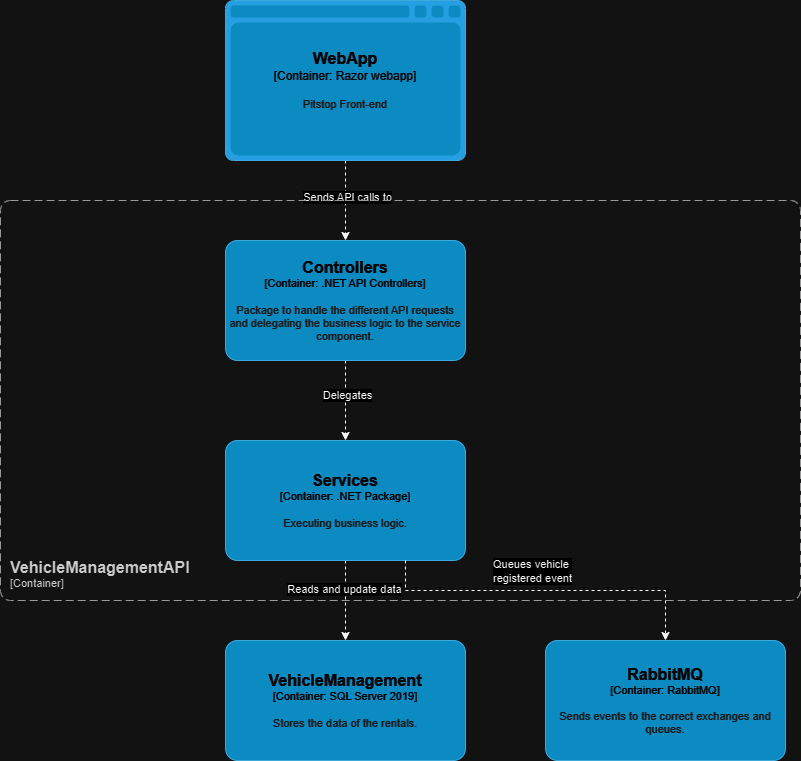

The diagram above was exported from draw.io. Its source (the exported page's mxGraphModel, read from the mxfile embedded in the PNG):
<mxGraphModel dx="1259" dy="686" grid="1" gridSize="10" guides="1" tooltips="1" connect="1" arrows="1" fold="1" page="1" pageScale="1" pageWidth="827" pageHeight="1169" math="0" shadow="0">
  <root>
    <mxCell id="0" />
    <mxCell id="1" parent="0" />
    <mxCell id="HzQa0XT7wcuYnqk8Tw88-1" style="edgeStyle=orthogonalEdgeStyle;rounded=0;orthogonalLoop=1;jettySize=auto;html=1;dashed=1;" parent="1" source="HzQa0XT7wcuYnqk8Tw88-3" target="HzQa0XT7wcuYnqk8Tw88-6" edge="1">
      <mxGeometry relative="1" as="geometry" />
    </mxCell>
    <mxCell id="HzQa0XT7wcuYnqk8Tw88-2" value="Sends API calls to" style="edgeLabel;html=1;align=center;verticalAlign=middle;resizable=0;points=[];" parent="HzQa0XT7wcuYnqk8Tw88-1" vertex="1" connectable="0">
      <mxGeometry x="-0.1071" y="1" relative="1" as="geometry">
        <mxPoint as="offset" />
      </mxGeometry>
    </mxCell>
    <object placeholders="1" c4Name="WebApp" c4Type="Container" c4Technology="Razor webapp" c4Description="Pitstop Front-end" label="&lt;font style=&quot;font-size: 16px&quot;&gt;&lt;b&gt;%c4Name%&lt;/b&gt;&lt;/font&gt;&lt;div&gt;[%c4Type%:&amp;nbsp;%c4Technology%]&lt;/div&gt;&lt;br&gt;&lt;div&gt;&lt;font style=&quot;font-size: 11px&quot;&gt;&lt;font color=&quot;#E6E6E6&quot;&gt;%c4Description%&lt;/font&gt;&lt;/div&gt;" id="HzQa0XT7wcuYnqk8Tw88-3">
      <mxCell style="shape=mxgraph.c4.webBrowserContainer2;whiteSpace=wrap;html=1;boundedLbl=1;rounded=0;labelBackgroundColor=none;strokeColor=#118ACD;fillColor=#23A2D9;strokeColor=#118ACD;strokeColor2=#0E7DAD;fontSize=12;fontColor=#ffffff;align=center;metaEdit=1;points=[[0.5,0,0],[1,0.25,0],[1,0.5,0],[1,0.75,0],[0.5,1,0],[0,0.75,0],[0,0.5,0],[0,0.25,0]];resizable=0;" parent="1" vertex="1">
        <mxGeometry x="585" y="130" width="240" height="160" as="geometry" />
      </mxCell>
    </object>
    <mxCell id="HzQa0XT7wcuYnqk8Tw88-4" style="edgeStyle=orthogonalEdgeStyle;rounded=0;orthogonalLoop=1;jettySize=auto;html=1;dashed=1;" parent="1" source="HzQa0XT7wcuYnqk8Tw88-6" target="HzQa0XT7wcuYnqk8Tw88-9" edge="1">
      <mxGeometry relative="1" as="geometry" />
    </mxCell>
    <mxCell id="HzQa0XT7wcuYnqk8Tw88-5" value="Delegates" style="edgeLabel;html=1;align=center;verticalAlign=middle;resizable=0;points=[];" parent="HzQa0XT7wcuYnqk8Tw88-4" vertex="1" connectable="0">
      <mxGeometry x="-0.1464" y="1" relative="1" as="geometry">
        <mxPoint as="offset" />
      </mxGeometry>
    </mxCell>
    <object placeholders="1" c4Name="Controllers" c4Type="Container" c4Technology=".NET API Controllers" c4Description="Package to handle the different API requests and delegating the business logic to the service component." label="&lt;font style=&quot;font-size: 16px&quot;&gt;&lt;b&gt;%c4Name%&lt;/b&gt;&lt;/font&gt;&lt;div&gt;[%c4Type%: %c4Technology%]&lt;/div&gt;&lt;br&gt;&lt;div&gt;&lt;font style=&quot;font-size: 11px&quot;&gt;&lt;font color=&quot;#E6E6E6&quot;&gt;%c4Description%&lt;/font&gt;&lt;/div&gt;" id="HzQa0XT7wcuYnqk8Tw88-6">
      <mxCell style="rounded=1;whiteSpace=wrap;html=1;fontSize=11;labelBackgroundColor=none;fillColor=#23A2D9;fontColor=#ffffff;align=center;arcSize=10;strokeColor=#0E7DAD;metaEdit=1;resizable=0;points=[[0.25,0,0],[0.5,0,0],[0.75,0,0],[1,0.25,0],[1,0.5,0],[1,0.75,0],[0.75,1,0],[0.5,1,0],[0.25,1,0],[0,0.75,0],[0,0.5,0],[0,0.25,0]];" parent="1" vertex="1">
        <mxGeometry x="585" y="370" width="240" height="120" as="geometry" />
      </mxCell>
    </object>
    <mxCell id="HzQa0XT7wcuYnqk8Tw88-7" style="edgeStyle=orthogonalEdgeStyle;rounded=0;orthogonalLoop=1;jettySize=auto;html=1;dashed=1;" parent="1" source="HzQa0XT7wcuYnqk8Tw88-9" target="HzQa0XT7wcuYnqk8Tw88-10" edge="1">
      <mxGeometry relative="1" as="geometry" />
    </mxCell>
    <mxCell id="HzQa0XT7wcuYnqk8Tw88-8" value="Reads and update data" style="edgeLabel;html=1;align=center;verticalAlign=middle;resizable=0;points=[];" parent="HzQa0XT7wcuYnqk8Tw88-7" vertex="1" connectable="0">
      <mxGeometry x="-0.3036" y="-2" relative="1" as="geometry">
        <mxPoint as="offset" />
      </mxGeometry>
    </mxCell>
    <object placeholders="1" c4Name="Services" c4Type="Container" c4Technology=".NET Package" c4Description="Executing business logic." label="&lt;font style=&quot;font-size: 16px&quot;&gt;&lt;b&gt;%c4Name%&lt;/b&gt;&lt;/font&gt;&lt;div&gt;[%c4Type%: %c4Technology%]&lt;/div&gt;&lt;br&gt;&lt;div&gt;&lt;font style=&quot;font-size: 11px&quot;&gt;&lt;font color=&quot;#E6E6E6&quot;&gt;%c4Description%&lt;/font&gt;&lt;/div&gt;" id="HzQa0XT7wcuYnqk8Tw88-9">
      <mxCell style="rounded=1;whiteSpace=wrap;html=1;fontSize=11;labelBackgroundColor=none;fillColor=#23A2D9;fontColor=#ffffff;align=center;arcSize=10;strokeColor=#0E7DAD;metaEdit=1;resizable=0;points=[[0.25,0,0],[0.5,0,0],[0.75,0,0],[1,0.25,0],[1,0.5,0],[1,0.75,0],[0.75,1,0],[0.5,1,0],[0.25,1,0],[0,0.75,0],[0,0.5,0],[0,0.25,0]];" parent="1" vertex="1">
        <mxGeometry x="585" y="570" width="240" height="120" as="geometry" />
      </mxCell>
    </object>
    <object placeholders="1" c4Name="VehicleManagement" c4Type="Container" c4Technology="SQL Server 2019" c4Description="Stores the data of the rentals." label="&lt;font style=&quot;font-size: 16px&quot;&gt;&lt;b&gt;%c4Name%&lt;/b&gt;&lt;/font&gt;&lt;div&gt;[%c4Type%: %c4Technology%]&lt;/div&gt;&lt;br&gt;&lt;div&gt;&lt;font style=&quot;font-size: 11px&quot;&gt;&lt;font color=&quot;#E6E6E6&quot;&gt;%c4Description%&lt;/font&gt;&lt;/div&gt;" id="HzQa0XT7wcuYnqk8Tw88-10">
      <mxCell style="rounded=1;whiteSpace=wrap;html=1;fontSize=11;labelBackgroundColor=none;fillColor=#23A2D9;fontColor=#ffffff;align=center;arcSize=10;strokeColor=#0E7DAD;metaEdit=1;resizable=0;points=[[0.25,0,0],[0.5,0,0],[0.75,0,0],[1,0.25,0],[1,0.5,0],[1,0.75,0],[0.75,1,0],[0.5,1,0],[0.25,1,0],[0,0.75,0],[0,0.5,0],[0,0.25,0]];" parent="1" vertex="1">
        <mxGeometry x="585" y="770" width="240" height="120" as="geometry" />
      </mxCell>
    </object>
    <object placeholders="1" c4Name="VehicleManagementAPI" c4Type="ContainerScopeBoundary" c4Application="Container" label="&lt;font style=&quot;font-size: 16px&quot;&gt;&lt;b&gt;&lt;div style=&quot;text-align: left&quot;&gt;%c4Name%&lt;/div&gt;&lt;/b&gt;&lt;/font&gt;&lt;div style=&quot;text-align: left&quot;&gt;[%c4Application%]&lt;/div&gt;" id="HzQa0XT7wcuYnqk8Tw88-11">
      <mxCell style="rounded=1;fontSize=11;whiteSpace=wrap;html=1;dashed=1;arcSize=20;fillColor=none;strokeColor=#666666;fontColor=#333333;labelBackgroundColor=none;align=left;verticalAlign=bottom;labelBorderColor=none;spacingTop=0;spacing=10;dashPattern=8 4;metaEdit=1;rotatable=0;perimeter=rectanglePerimeter;noLabel=0;labelPadding=0;allowArrows=0;connectable=0;expand=0;recursiveResize=0;editable=1;pointerEvents=0;absoluteArcSize=1;points=[[0.25,0,0],[0.5,0,0],[0.75,0,0],[1,0.25,0],[1,0.5,0],[1,0.75,0],[0.75,1,0],[0.5,1,0],[0.25,1,0],[0,0.75,0],[0,0.5,0],[0,0.25,0]];" parent="1" vertex="1">
        <mxGeometry x="360" y="330" width="800" height="400" as="geometry" />
      </mxCell>
    </object>
    <object placeholders="1" c4Name="RabbitMQ" c4Type="Container" c4Technology="RabbitMQ" c4Description="Sends events to the correct exchanges and queues." label="&lt;font style=&quot;font-size: 16px&quot;&gt;&lt;b&gt;%c4Name%&lt;/b&gt;&lt;/font&gt;&lt;div&gt;[%c4Type%: %c4Technology%]&lt;/div&gt;&lt;br&gt;&lt;div&gt;&lt;font style=&quot;font-size: 11px&quot;&gt;&lt;font color=&quot;#E6E6E6&quot;&gt;%c4Description%&lt;/font&gt;&lt;/div&gt;" id="HzQa0XT7wcuYnqk8Tw88-12">
      <mxCell style="rounded=1;whiteSpace=wrap;html=1;fontSize=11;labelBackgroundColor=none;fillColor=#23A2D9;fontColor=#ffffff;align=center;arcSize=10;strokeColor=#0E7DAD;metaEdit=1;resizable=0;points=[[0.25,0,0],[0.5,0,0],[0.75,0,0],[1,0.25,0],[1,0.5,0],[1,0.75,0],[0.75,1,0],[0.5,1,0],[0.25,1,0],[0,0.75,0],[0,0.5,0],[0,0.25,0]];" parent="1" vertex="1">
        <mxGeometry x="905" y="770" width="240" height="120" as="geometry" />
      </mxCell>
    </object>
    <mxCell id="HzQa0XT7wcuYnqk8Tw88-13" style="edgeStyle=orthogonalEdgeStyle;rounded=0;orthogonalLoop=1;jettySize=auto;html=1;entryX=0.5;entryY=0;entryDx=0;entryDy=0;entryPerimeter=0;dashed=1;" parent="1" source="HzQa0XT7wcuYnqk8Tw88-9" target="HzQa0XT7wcuYnqk8Tw88-12" edge="1">
      <mxGeometry relative="1" as="geometry">
        <Array as="points">
          <mxPoint x="765" y="720" />
          <mxPoint x="1025" y="720" />
        </Array>
      </mxGeometry>
    </mxCell>
    <mxCell id="HzQa0XT7wcuYnqk8Tw88-14" value="Queues vehicle&amp;nbsp;&lt;div&gt;registered event&lt;/div&gt;" style="edgeLabel;html=1;align=center;verticalAlign=middle;resizable=0;points=[];" parent="HzQa0XT7wcuYnqk8Tw88-13" vertex="1" connectable="0">
      <mxGeometry x="-0.0821" relative="1" as="geometry">
        <mxPoint y="-20" as="offset" />
      </mxGeometry>
    </mxCell>
  </root>
</mxGraphModel>